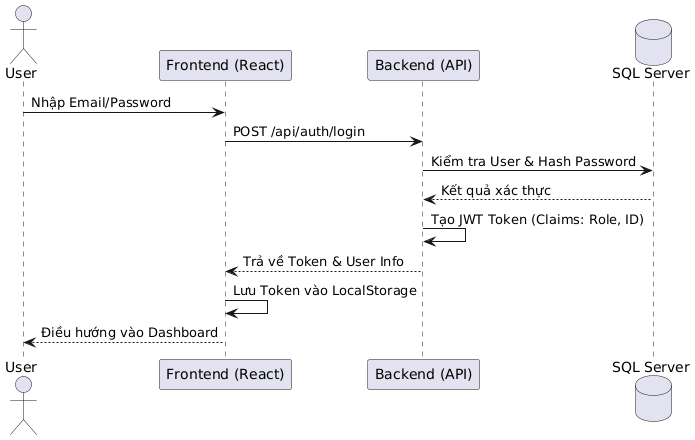

The diagram above was rendered by PlantUML. Its source (embedded in the PNG):
@startuml
actor User
participant "Frontend (React)" as FE
participant "Backend (API)" as BE
database "SQL Server" as DB

User -> FE : Nhập Email/Password
FE -> BE : POST /api/auth/login 
BE -> DB : Kiểm tra User & Hash Password
DB --> BE : Kết quả xác thực
BE -> BE : Tạo JWT Token (Claims: Role, ID)
BE --> FE : Trả về Token & User Info
FE -> FE : Lưu Token vào LocalStorage
FE --> User : Điều hướng vào Dashboard
@enduml